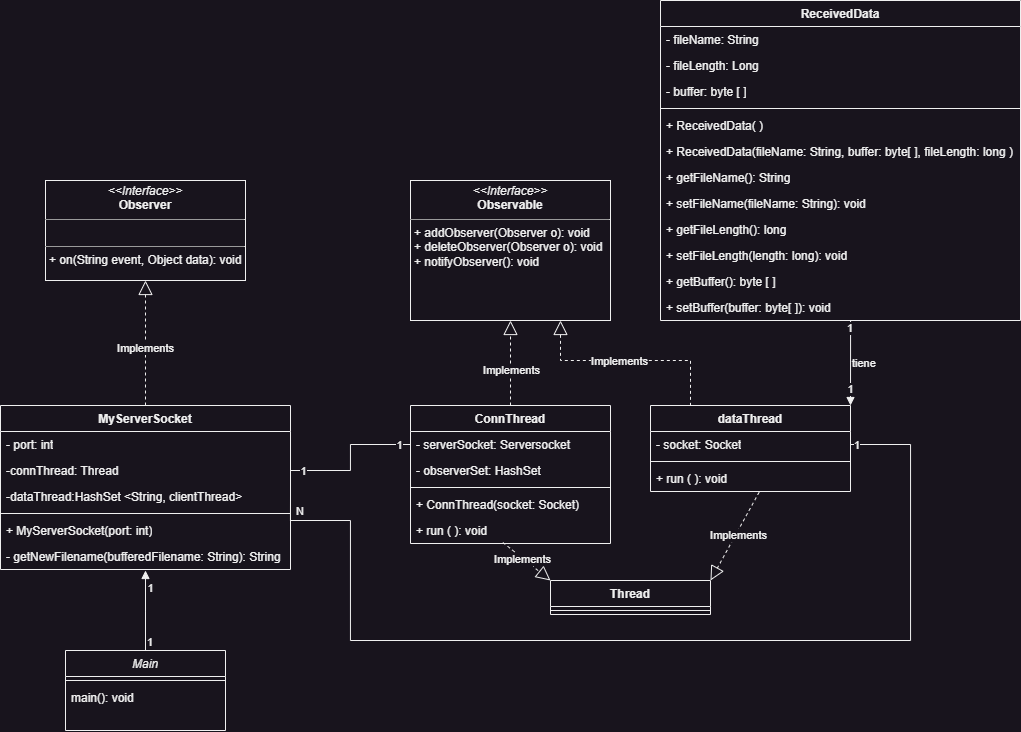

The diagram above was exported from draw.io. Its source (the exported page's mxGraphModel, read from the mxfile embedded in the PNG):
<mxGraphModel dx="1257" dy="848" grid="1" gridSize="10" guides="1" tooltips="1" connect="1" arrows="1" fold="1" page="1" pageScale="1" pageWidth="1169" pageHeight="827" math="0" shadow="0">
  <root>
    <mxCell id="WIyWlLk6GJQsqaUBKTNV-0" />
    <mxCell id="WIyWlLk6GJQsqaUBKTNV-1" parent="WIyWlLk6GJQsqaUBKTNV-0" />
    <mxCell id="zkfFHV4jXpPFQw0GAbJ--0" value="Main" style="swimlane;fontStyle=2;align=center;verticalAlign=top;childLayout=stackLayout;horizontal=1;startSize=26;horizontalStack=0;resizeParent=1;resizeLast=0;collapsible=1;marginBottom=0;rounded=0;shadow=0;strokeWidth=1;" parent="WIyWlLk6GJQsqaUBKTNV-1" vertex="1">
      <mxGeometry x="85" y="730" width="160" height="80" as="geometry">
        <mxRectangle x="230" y="140" width="160" height="26" as="alternateBounds" />
      </mxGeometry>
    </mxCell>
    <mxCell id="zkfFHV4jXpPFQw0GAbJ--4" value="" style="line;html=1;strokeWidth=1;align=left;verticalAlign=middle;spacingTop=-1;spacingLeft=3;spacingRight=3;rotatable=0;labelPosition=right;points=[];portConstraint=eastwest;" parent="zkfFHV4jXpPFQw0GAbJ--0" vertex="1">
      <mxGeometry y="26" width="160" height="8" as="geometry" />
    </mxCell>
    <mxCell id="zkfFHV4jXpPFQw0GAbJ--5" value="main(): void" style="text;align=left;verticalAlign=top;spacingLeft=4;spacingRight=4;overflow=hidden;rotatable=0;points=[[0,0.5],[1,0.5]];portConstraint=eastwest;" parent="zkfFHV4jXpPFQw0GAbJ--0" vertex="1">
      <mxGeometry y="34" width="160" height="26" as="geometry" />
    </mxCell>
    <mxCell id="g9DbLfAhQ2oE6lpsMixB-2" value="MyServerSocket" style="swimlane;fontStyle=1;align=center;verticalAlign=top;childLayout=stackLayout;horizontal=1;startSize=26;horizontalStack=0;resizeParent=1;resizeParentMax=0;resizeLast=0;collapsible=1;marginBottom=0;whiteSpace=wrap;html=1;" parent="WIyWlLk6GJQsqaUBKTNV-1" vertex="1">
      <mxGeometry x="20" y="485" width="290" height="164" as="geometry" />
    </mxCell>
    <mxCell id="ycFP-qEamtBntcD0zPyF-0" value="- port: int" style="text;strokeColor=none;fillColor=none;align=left;verticalAlign=top;spacingLeft=4;spacingRight=4;overflow=hidden;rotatable=0;points=[[0,0.5],[1,0.5]];portConstraint=eastwest;whiteSpace=wrap;html=1;" parent="g9DbLfAhQ2oE6lpsMixB-2" vertex="1">
      <mxGeometry y="26" width="290" height="26" as="geometry" />
    </mxCell>
    <mxCell id="g9DbLfAhQ2oE6lpsMixB-3" value="-connThread:&amp;nbsp;Thread" style="text;strokeColor=none;fillColor=none;align=left;verticalAlign=top;spacingLeft=4;spacingRight=4;overflow=hidden;rotatable=0;points=[[0,0.5],[1,0.5]];portConstraint=eastwest;whiteSpace=wrap;html=1;" parent="g9DbLfAhQ2oE6lpsMixB-2" vertex="1">
      <mxGeometry y="52" width="290" height="26" as="geometry" />
    </mxCell>
    <mxCell id="4s7bEnaVxqvJa6TKUsAf-5" value="-dataThread:HashSet &amp;lt;String, clientThread&amp;gt;" style="text;strokeColor=none;fillColor=none;align=left;verticalAlign=top;spacingLeft=4;spacingRight=4;overflow=hidden;rotatable=0;points=[[0,0.5],[1,0.5]];portConstraint=eastwest;whiteSpace=wrap;html=1;" parent="g9DbLfAhQ2oE6lpsMixB-2" vertex="1">
      <mxGeometry y="78" width="290" height="26" as="geometry" />
    </mxCell>
    <mxCell id="g9DbLfAhQ2oE6lpsMixB-4" value="" style="line;strokeWidth=1;fillColor=none;align=left;verticalAlign=middle;spacingTop=-1;spacingLeft=3;spacingRight=3;rotatable=0;labelPosition=right;points=[];portConstraint=eastwest;strokeColor=inherit;" parent="g9DbLfAhQ2oE6lpsMixB-2" vertex="1">
      <mxGeometry y="104" width="290" height="8" as="geometry" />
    </mxCell>
    <mxCell id="g9DbLfAhQ2oE6lpsMixB-17" value="+ MyServerSocket(port: int)" style="text;strokeColor=none;fillColor=none;align=left;verticalAlign=top;spacingLeft=4;spacingRight=4;overflow=hidden;rotatable=0;points=[[0,0.5],[1,0.5]];portConstraint=eastwest;whiteSpace=wrap;html=1;" parent="g9DbLfAhQ2oE6lpsMixB-2" vertex="1">
      <mxGeometry y="112" width="290" height="26" as="geometry" />
    </mxCell>
    <mxCell id="ZnxpuSd1ibSJDbhee2xn-10" value="- getNewFilename(bufferedFilename: String): String" style="text;strokeColor=none;fillColor=none;align=left;verticalAlign=top;spacingLeft=4;spacingRight=4;overflow=hidden;rotatable=0;points=[[0,0.5],[1,0.5]];portConstraint=eastwest;whiteSpace=wrap;html=1;" vertex="1" parent="g9DbLfAhQ2oE6lpsMixB-2">
      <mxGeometry y="138" width="290" height="26" as="geometry" />
    </mxCell>
    <mxCell id="g9DbLfAhQ2oE6lpsMixB-6" value="ConnThread" style="swimlane;fontStyle=1;align=center;verticalAlign=top;childLayout=stackLayout;horizontal=1;startSize=26;horizontalStack=0;resizeParent=1;resizeParentMax=0;resizeLast=0;collapsible=1;marginBottom=0;whiteSpace=wrap;html=1;" parent="WIyWlLk6GJQsqaUBKTNV-1" vertex="1">
      <mxGeometry x="430" y="485" width="200" height="138" as="geometry" />
    </mxCell>
    <mxCell id="g9DbLfAhQ2oE6lpsMixB-7" value="- serverSocket: Serversocket&amp;nbsp;" style="text;strokeColor=none;fillColor=none;align=left;verticalAlign=top;spacingLeft=4;spacingRight=4;overflow=hidden;rotatable=0;points=[[0,0.5],[1,0.5]];portConstraint=eastwest;whiteSpace=wrap;html=1;" parent="g9DbLfAhQ2oE6lpsMixB-6" vertex="1">
      <mxGeometry y="26" width="200" height="26" as="geometry" />
    </mxCell>
    <mxCell id="lV4izwGSeSJ5eXxgRMKh-0" value="- observerSet: HashSet" style="text;strokeColor=none;fillColor=none;align=left;verticalAlign=top;spacingLeft=4;spacingRight=4;overflow=hidden;rotatable=0;points=[[0,0.5],[1,0.5]];portConstraint=eastwest;whiteSpace=wrap;html=1;" parent="g9DbLfAhQ2oE6lpsMixB-6" vertex="1">
      <mxGeometry y="52" width="200" height="26" as="geometry" />
    </mxCell>
    <mxCell id="g9DbLfAhQ2oE6lpsMixB-8" value="" style="line;strokeWidth=1;fillColor=none;align=left;verticalAlign=middle;spacingTop=-1;spacingLeft=3;spacingRight=3;rotatable=0;labelPosition=right;points=[];portConstraint=eastwest;strokeColor=inherit;" parent="g9DbLfAhQ2oE6lpsMixB-6" vertex="1">
      <mxGeometry y="78" width="200" height="8" as="geometry" />
    </mxCell>
    <mxCell id="g9DbLfAhQ2oE6lpsMixB-9" value="+ ConnThread(socket: Socket)" style="text;strokeColor=none;fillColor=none;align=left;verticalAlign=top;spacingLeft=4;spacingRight=4;overflow=hidden;rotatable=0;points=[[0,0.5],[1,0.5]];portConstraint=eastwest;whiteSpace=wrap;html=1;" parent="g9DbLfAhQ2oE6lpsMixB-6" vertex="1">
      <mxGeometry y="86" width="200" height="26" as="geometry" />
    </mxCell>
    <mxCell id="lV4izwGSeSJ5eXxgRMKh-1" value="+ run ( ): void" style="text;strokeColor=none;fillColor=none;align=left;verticalAlign=top;spacingLeft=4;spacingRight=4;overflow=hidden;rotatable=0;points=[[0,0.5],[1,0.5]];portConstraint=eastwest;whiteSpace=wrap;html=1;" parent="g9DbLfAhQ2oE6lpsMixB-6" vertex="1">
      <mxGeometry y="112" width="200" height="26" as="geometry" />
    </mxCell>
    <mxCell id="g9DbLfAhQ2oE6lpsMixB-15" value="&lt;p style=&quot;margin:0px;margin-top:4px;text-align:center;&quot;&gt;&lt;i&gt;&amp;lt;&amp;lt;Interface&amp;gt;&amp;gt;&lt;/i&gt;&lt;br&gt;&lt;b&gt;Observer&lt;/b&gt;&lt;/p&gt;&lt;hr size=&quot;1&quot;&gt;&lt;p style=&quot;margin:0px;margin-left:4px;&quot;&gt;&lt;br&gt;&lt;/p&gt;&lt;hr size=&quot;1&quot;&gt;&lt;p style=&quot;margin:0px;margin-left:4px;&quot;&gt;+ on(String event, Object data): void&lt;/p&gt;" style="verticalAlign=top;align=left;overflow=fill;fontSize=12;fontFamily=Helvetica;html=1;whiteSpace=wrap;" parent="WIyWlLk6GJQsqaUBKTNV-1" vertex="1">
      <mxGeometry x="65" y="260" width="200" height="100" as="geometry" />
    </mxCell>
    <mxCell id="g9DbLfAhQ2oE6lpsMixB-16" value="&lt;p style=&quot;margin:0px;margin-top:4px;text-align:center;&quot;&gt;&lt;i&gt;&amp;lt;&amp;lt;Interface&amp;gt;&amp;gt;&lt;/i&gt;&lt;br&gt;&lt;b&gt;Observable&lt;/b&gt;&lt;/p&gt;&lt;hr size=&quot;1&quot;&gt;&lt;p style=&quot;margin:0px;margin-left:4px;&quot;&gt;&lt;/p&gt;&lt;p style=&quot;margin:0px;margin-left:4px;&quot;&gt;+ addObserver(Observer o): void&lt;/p&gt;&lt;p style=&quot;margin:0px;margin-left:4px;&quot;&gt;+ deleteObserver(Observer o): void&lt;/p&gt;&lt;p style=&quot;margin:0px;margin-left:4px;&quot;&gt;+ notifyObserver(): void&lt;/p&gt;" style="verticalAlign=top;align=left;overflow=fill;fontSize=12;fontFamily=Helvetica;html=1;whiteSpace=wrap;" parent="WIyWlLk6GJQsqaUBKTNV-1" vertex="1">
      <mxGeometry x="430" y="260" width="200" height="140" as="geometry" />
    </mxCell>
    <mxCell id="4s7bEnaVxqvJa6TKUsAf-3" value="" style="endArrow=block;dashed=1;endFill=0;endSize=12;html=1;rounded=0;entryX=0.5;entryY=1;entryDx=0;entryDy=0;exitX=0.5;exitY=0;exitDx=0;exitDy=0;" parent="WIyWlLk6GJQsqaUBKTNV-1" source="g9DbLfAhQ2oE6lpsMixB-2" target="g9DbLfAhQ2oE6lpsMixB-15" edge="1">
      <mxGeometry width="160" relative="1" as="geometry">
        <mxPoint x="90" y="440" as="sourcePoint" />
        <mxPoint x="250" y="650" as="targetPoint" />
      </mxGeometry>
    </mxCell>
    <mxCell id="4s7bEnaVxqvJa6TKUsAf-13" value="Implements" style="edgeLabel;html=1;align=center;verticalAlign=middle;resizable=0;points=[];" parent="4s7bEnaVxqvJa6TKUsAf-3" vertex="1" connectable="0">
      <mxGeometry x="-0.08" y="1" relative="1" as="geometry">
        <mxPoint as="offset" />
      </mxGeometry>
    </mxCell>
    <mxCell id="4s7bEnaVxqvJa6TKUsAf-4" value="" style="endArrow=block;dashed=1;endFill=0;endSize=12;html=1;rounded=0;entryX=0.5;entryY=1;entryDx=0;entryDy=0;exitX=0.5;exitY=0;exitDx=0;exitDy=0;" parent="WIyWlLk6GJQsqaUBKTNV-1" source="g9DbLfAhQ2oE6lpsMixB-6" target="g9DbLfAhQ2oE6lpsMixB-16" edge="1">
      <mxGeometry width="160" relative="1" as="geometry">
        <mxPoint x="210" y="430" as="sourcePoint" />
        <mxPoint x="370" y="430" as="targetPoint" />
        <Array as="points">
          <mxPoint x="530" y="420" />
        </Array>
      </mxGeometry>
    </mxCell>
    <mxCell id="4s7bEnaVxqvJa6TKUsAf-14" value="Implements" style="edgeLabel;html=1;align=center;verticalAlign=middle;resizable=0;points=[];" parent="4s7bEnaVxqvJa6TKUsAf-4" vertex="1" connectable="0">
      <mxGeometry x="-0.1667" relative="1" as="geometry">
        <mxPoint as="offset" />
      </mxGeometry>
    </mxCell>
    <mxCell id="4s7bEnaVxqvJa6TKUsAf-6" value="Thread" style="swimlane;fontStyle=1;align=center;verticalAlign=top;childLayout=stackLayout;horizontal=1;startSize=26;horizontalStack=0;resizeParent=1;resizeParentMax=0;resizeLast=0;collapsible=1;marginBottom=0;whiteSpace=wrap;html=1;" parent="WIyWlLk6GJQsqaUBKTNV-1" vertex="1">
      <mxGeometry x="570" y="660" width="160" height="34" as="geometry" />
    </mxCell>
    <mxCell id="4s7bEnaVxqvJa6TKUsAf-8" value="" style="line;strokeWidth=1;fillColor=none;align=left;verticalAlign=middle;spacingTop=-1;spacingLeft=3;spacingRight=3;rotatable=0;labelPosition=right;points=[];portConstraint=eastwest;strokeColor=inherit;" parent="4s7bEnaVxqvJa6TKUsAf-6" vertex="1">
      <mxGeometry y="26" width="160" height="8" as="geometry" />
    </mxCell>
    <mxCell id="4s7bEnaVxqvJa6TKUsAf-10" value="Im" style="endArrow=block;dashed=1;endFill=0;endSize=12;html=1;rounded=0;exitX=0.462;exitY=0.962;exitDx=0;exitDy=0;exitPerimeter=0;entryX=0;entryY=0;entryDx=0;entryDy=0;" parent="WIyWlLk6GJQsqaUBKTNV-1" source="lV4izwGSeSJ5eXxgRMKh-1" target="4s7bEnaVxqvJa6TKUsAf-6" edge="1">
      <mxGeometry width="160" relative="1" as="geometry">
        <mxPoint x="518.5999999999999" y="647.752" as="sourcePoint" />
        <mxPoint x="530" y="635" as="targetPoint" />
      </mxGeometry>
    </mxCell>
    <mxCell id="4s7bEnaVxqvJa6TKUsAf-12" value="Implements" style="edgeLabel;html=1;align=center;verticalAlign=middle;resizable=0;points=[];" parent="4s7bEnaVxqvJa6TKUsAf-10" vertex="1" connectable="0">
      <mxGeometry x="-0.175" y="-1" relative="1" as="geometry">
        <mxPoint as="offset" />
      </mxGeometry>
    </mxCell>
    <mxCell id="4s7bEnaVxqvJa6TKUsAf-15" value="" style="endArrow=none;html=1;edgeStyle=orthogonalEdgeStyle;rounded=0;exitX=1;exitY=0.5;exitDx=0;exitDy=0;" parent="WIyWlLk6GJQsqaUBKTNV-1" source="g9DbLfAhQ2oE6lpsMixB-3" target="g9DbLfAhQ2oE6lpsMixB-7" edge="1">
      <mxGeometry relative="1" as="geometry">
        <mxPoint x="360" y="400" as="sourcePoint" />
        <mxPoint x="490" y="570" as="targetPoint" />
      </mxGeometry>
    </mxCell>
    <mxCell id="4s7bEnaVxqvJa6TKUsAf-25" value="1" style="edgeLabel;html=1;align=center;verticalAlign=middle;resizable=0;points=[];" parent="4s7bEnaVxqvJa6TKUsAf-15" vertex="1" connectable="0">
      <mxGeometry x="0.8429" y="-1" relative="1" as="geometry">
        <mxPoint y="-1" as="offset" />
      </mxGeometry>
    </mxCell>
    <mxCell id="4s7bEnaVxqvJa6TKUsAf-26" value="1" style="edgeLabel;html=1;align=center;verticalAlign=middle;resizable=0;points=[];" parent="4s7bEnaVxqvJa6TKUsAf-15" vertex="1" connectable="0">
      <mxGeometry x="-0.8667" relative="1" as="geometry">
        <mxPoint x="3" as="offset" />
      </mxGeometry>
    </mxCell>
    <mxCell id="4s7bEnaVxqvJa6TKUsAf-21" value="dataThread" style="swimlane;fontStyle=1;align=center;verticalAlign=top;childLayout=stackLayout;horizontal=1;startSize=26;horizontalStack=0;resizeParent=1;resizeParentMax=0;resizeLast=0;collapsible=1;marginBottom=0;whiteSpace=wrap;html=1;" parent="WIyWlLk6GJQsqaUBKTNV-1" vertex="1">
      <mxGeometry x="670" y="485" width="200" height="86" as="geometry" />
    </mxCell>
    <mxCell id="4s7bEnaVxqvJa6TKUsAf-22" value="- socket: Socket" style="text;strokeColor=none;fillColor=none;align=left;verticalAlign=top;spacingLeft=4;spacingRight=4;overflow=hidden;rotatable=0;points=[[0,0.5],[1,0.5]];portConstraint=eastwest;whiteSpace=wrap;html=1;" parent="4s7bEnaVxqvJa6TKUsAf-21" vertex="1">
      <mxGeometry y="26" width="200" height="26" as="geometry" />
    </mxCell>
    <mxCell id="4s7bEnaVxqvJa6TKUsAf-23" value="" style="line;strokeWidth=1;fillColor=none;align=left;verticalAlign=middle;spacingTop=-1;spacingLeft=3;spacingRight=3;rotatable=0;labelPosition=right;points=[];portConstraint=eastwest;strokeColor=inherit;" parent="4s7bEnaVxqvJa6TKUsAf-21" vertex="1">
      <mxGeometry y="52" width="200" height="8" as="geometry" />
    </mxCell>
    <mxCell id="4s7bEnaVxqvJa6TKUsAf-24" value="+ run ( ): void" style="text;strokeColor=none;fillColor=none;align=left;verticalAlign=top;spacingLeft=4;spacingRight=4;overflow=hidden;rotatable=0;points=[[0,0.5],[1,0.5]];portConstraint=eastwest;whiteSpace=wrap;html=1;" parent="4s7bEnaVxqvJa6TKUsAf-21" vertex="1">
      <mxGeometry y="60" width="200" height="26" as="geometry" />
    </mxCell>
    <mxCell id="4s7bEnaVxqvJa6TKUsAf-27" value="" style="endArrow=none;html=1;edgeStyle=orthogonalEdgeStyle;rounded=0;exitX=1;exitY=0.5;exitDx=0;exitDy=0;entryX=1;entryY=0.5;entryDx=0;entryDy=0;" parent="WIyWlLk6GJQsqaUBKTNV-1" source="4s7bEnaVxqvJa6TKUsAf-5" target="4s7bEnaVxqvJa6TKUsAf-22" edge="1">
      <mxGeometry relative="1" as="geometry">
        <mxPoint x="330" y="550" as="sourcePoint" />
        <mxPoint x="870" y="574" as="targetPoint" />
        <Array as="points">
          <mxPoint x="310" y="600" />
          <mxPoint x="370" y="600" />
          <mxPoint x="370" y="720" />
          <mxPoint x="930" y="720" />
          <mxPoint x="930" y="524" />
        </Array>
      </mxGeometry>
    </mxCell>
    <mxCell id="4s7bEnaVxqvJa6TKUsAf-28" value="N" style="edgeLabel;resizable=0;html=1;align=left;verticalAlign=bottom;" parent="4s7bEnaVxqvJa6TKUsAf-27" connectable="0" vertex="1">
      <mxGeometry x="-1" relative="1" as="geometry">
        <mxPoint x="4" y="23" as="offset" />
      </mxGeometry>
    </mxCell>
    <mxCell id="4s7bEnaVxqvJa6TKUsAf-29" value="1" style="edgeLabel;resizable=0;html=1;align=right;verticalAlign=bottom;" parent="4s7bEnaVxqvJa6TKUsAf-27" connectable="0" vertex="1">
      <mxGeometry x="1" relative="1" as="geometry">
        <mxPoint x="10" y="9" as="offset" />
      </mxGeometry>
    </mxCell>
    <mxCell id="4s7bEnaVxqvJa6TKUsAf-30" value="" style="endArrow=block;dashed=1;endFill=0;endSize=12;html=1;rounded=0;exitX=0.543;exitY=1.03;exitDx=0;exitDy=0;entryX=1;entryY=0;entryDx=0;entryDy=0;exitPerimeter=0;" parent="WIyWlLk6GJQsqaUBKTNV-1" source="4s7bEnaVxqvJa6TKUsAf-24" target="4s7bEnaVxqvJa6TKUsAf-6" edge="1">
      <mxGeometry width="160" relative="1" as="geometry">
        <mxPoint x="660" y="680" as="sourcePoint" />
        <mxPoint x="850" y="692.41" as="targetPoint" />
      </mxGeometry>
    </mxCell>
    <mxCell id="4s7bEnaVxqvJa6TKUsAf-36" value="Implements" style="edgeLabel;html=1;align=center;verticalAlign=middle;resizable=0;points=[];" parent="4s7bEnaVxqvJa6TKUsAf-30" vertex="1" connectable="0">
      <mxGeometry x="-0.0663" y="2" relative="1" as="geometry">
        <mxPoint as="offset" />
      </mxGeometry>
    </mxCell>
    <mxCell id="4s7bEnaVxqvJa6TKUsAf-33" value="" style="endArrow=block;dashed=1;endFill=0;endSize=12;html=1;rounded=0;entryX=0.75;entryY=1;entryDx=0;entryDy=0;exitX=0.2;exitY=0.004;exitDx=0;exitDy=0;exitPerimeter=0;" parent="WIyWlLk6GJQsqaUBKTNV-1" source="4s7bEnaVxqvJa6TKUsAf-21" target="g9DbLfAhQ2oE6lpsMixB-16" edge="1">
      <mxGeometry width="160" relative="1" as="geometry">
        <mxPoint x="740" y="440" as="sourcePoint" />
        <mxPoint x="650" y="390" as="targetPoint" />
        <Array as="points">
          <mxPoint x="710" y="440" />
          <mxPoint x="580" y="440" />
        </Array>
      </mxGeometry>
    </mxCell>
    <mxCell id="4s7bEnaVxqvJa6TKUsAf-35" value="Implements" style="edgeLabel;html=1;align=center;verticalAlign=middle;resizable=0;points=[];" parent="4s7bEnaVxqvJa6TKUsAf-33" vertex="1" connectable="0">
      <mxGeometry x="-0.0708" y="-2" relative="1" as="geometry">
        <mxPoint x="-17" y="2" as="offset" />
      </mxGeometry>
    </mxCell>
    <mxCell id="ZnxpuSd1ibSJDbhee2xn-0" value="ReceivedData" style="swimlane;fontStyle=1;align=center;verticalAlign=top;childLayout=stackLayout;horizontal=1;startSize=26;horizontalStack=0;resizeParent=1;resizeParentMax=0;resizeLast=0;collapsible=1;marginBottom=0;whiteSpace=wrap;html=1;" vertex="1" parent="WIyWlLk6GJQsqaUBKTNV-1">
      <mxGeometry x="680" y="80" width="360" height="320" as="geometry" />
    </mxCell>
    <mxCell id="ZnxpuSd1ibSJDbhee2xn-1" value="- fileName: String" style="text;strokeColor=none;fillColor=none;align=left;verticalAlign=top;spacingLeft=4;spacingRight=4;overflow=hidden;rotatable=0;points=[[0,0.5],[1,0.5]];portConstraint=eastwest;whiteSpace=wrap;html=1;" vertex="1" parent="ZnxpuSd1ibSJDbhee2xn-0">
      <mxGeometry y="26" width="360" height="26" as="geometry" />
    </mxCell>
    <mxCell id="ZnxpuSd1ibSJDbhee2xn-4" value="- fileLength: Long" style="text;strokeColor=none;fillColor=none;align=left;verticalAlign=top;spacingLeft=4;spacingRight=4;overflow=hidden;rotatable=0;points=[[0,0.5],[1,0.5]];portConstraint=eastwest;whiteSpace=wrap;html=1;" vertex="1" parent="ZnxpuSd1ibSJDbhee2xn-0">
      <mxGeometry y="52" width="360" height="26" as="geometry" />
    </mxCell>
    <mxCell id="ZnxpuSd1ibSJDbhee2xn-5" value="- buffer: byte [ ]" style="text;strokeColor=none;fillColor=none;align=left;verticalAlign=top;spacingLeft=4;spacingRight=4;overflow=hidden;rotatable=0;points=[[0,0.5],[1,0.5]];portConstraint=eastwest;whiteSpace=wrap;html=1;" vertex="1" parent="ZnxpuSd1ibSJDbhee2xn-0">
      <mxGeometry y="78" width="360" height="26" as="geometry" />
    </mxCell>
    <mxCell id="ZnxpuSd1ibSJDbhee2xn-2" value="" style="line;strokeWidth=1;fillColor=none;align=left;verticalAlign=middle;spacingTop=-1;spacingLeft=3;spacingRight=3;rotatable=0;labelPosition=right;points=[];portConstraint=eastwest;strokeColor=inherit;" vertex="1" parent="ZnxpuSd1ibSJDbhee2xn-0">
      <mxGeometry y="104" width="360" height="8" as="geometry" />
    </mxCell>
    <mxCell id="ZnxpuSd1ibSJDbhee2xn-3" value="+ ReceivedData( )" style="text;strokeColor=none;fillColor=none;align=left;verticalAlign=top;spacingLeft=4;spacingRight=4;overflow=hidden;rotatable=0;points=[[0,0.5],[1,0.5]];portConstraint=eastwest;whiteSpace=wrap;html=1;" vertex="1" parent="ZnxpuSd1ibSJDbhee2xn-0">
      <mxGeometry y="112" width="360" height="26" as="geometry" />
    </mxCell>
    <mxCell id="ZnxpuSd1ibSJDbhee2xn-7" value="+ ReceivedData(fileName: String, buffer: byte[ ], fileLength: long )" style="text;strokeColor=none;fillColor=none;align=left;verticalAlign=top;spacingLeft=4;spacingRight=4;overflow=hidden;rotatable=0;points=[[0,0.5],[1,0.5]];portConstraint=eastwest;whiteSpace=wrap;html=1;" vertex="1" parent="ZnxpuSd1ibSJDbhee2xn-0">
      <mxGeometry y="138" width="360" height="26" as="geometry" />
    </mxCell>
    <mxCell id="ZnxpuSd1ibSJDbhee2xn-8" value="+ getFileName(): String" style="text;strokeColor=none;fillColor=none;align=left;verticalAlign=top;spacingLeft=4;spacingRight=4;overflow=hidden;rotatable=0;points=[[0,0.5],[1,0.5]];portConstraint=eastwest;whiteSpace=wrap;html=1;" vertex="1" parent="ZnxpuSd1ibSJDbhee2xn-0">
      <mxGeometry y="164" width="360" height="26" as="geometry" />
    </mxCell>
    <mxCell id="ZnxpuSd1ibSJDbhee2xn-9" value="+ setFileName(fileName: String): void" style="text;strokeColor=none;fillColor=none;align=left;verticalAlign=top;spacingLeft=4;spacingRight=4;overflow=hidden;rotatable=0;points=[[0,0.5],[1,0.5]];portConstraint=eastwest;whiteSpace=wrap;html=1;" vertex="1" parent="ZnxpuSd1ibSJDbhee2xn-0">
      <mxGeometry y="190" width="360" height="26" as="geometry" />
    </mxCell>
    <mxCell id="ZnxpuSd1ibSJDbhee2xn-11" value="+ getFileLength(): long" style="text;strokeColor=none;fillColor=none;align=left;verticalAlign=top;spacingLeft=4;spacingRight=4;overflow=hidden;rotatable=0;points=[[0,0.5],[1,0.5]];portConstraint=eastwest;whiteSpace=wrap;html=1;" vertex="1" parent="ZnxpuSd1ibSJDbhee2xn-0">
      <mxGeometry y="216" width="360" height="26" as="geometry" />
    </mxCell>
    <mxCell id="ZnxpuSd1ibSJDbhee2xn-14" value="+ setFileLength(length: long): void" style="text;strokeColor=none;fillColor=none;align=left;verticalAlign=top;spacingLeft=4;spacingRight=4;overflow=hidden;rotatable=0;points=[[0,0.5],[1,0.5]];portConstraint=eastwest;whiteSpace=wrap;html=1;" vertex="1" parent="ZnxpuSd1ibSJDbhee2xn-0">
      <mxGeometry y="242" width="360" height="26" as="geometry" />
    </mxCell>
    <mxCell id="ZnxpuSd1ibSJDbhee2xn-13" value="+ getBuffer(): byte [ ]" style="text;strokeColor=none;fillColor=none;align=left;verticalAlign=top;spacingLeft=4;spacingRight=4;overflow=hidden;rotatable=0;points=[[0,0.5],[1,0.5]];portConstraint=eastwest;whiteSpace=wrap;html=1;" vertex="1" parent="ZnxpuSd1ibSJDbhee2xn-0">
      <mxGeometry y="268" width="360" height="26" as="geometry" />
    </mxCell>
    <mxCell id="ZnxpuSd1ibSJDbhee2xn-12" value="+ setBuffer(buffer: byte[ ]): void" style="text;strokeColor=none;fillColor=none;align=left;verticalAlign=top;spacingLeft=4;spacingRight=4;overflow=hidden;rotatable=0;points=[[0,0.5],[1,0.5]];portConstraint=eastwest;whiteSpace=wrap;html=1;" vertex="1" parent="ZnxpuSd1ibSJDbhee2xn-0">
      <mxGeometry y="294" width="360" height="26" as="geometry" />
    </mxCell>
    <mxCell id="ZnxpuSd1ibSJDbhee2xn-15" value="tiene" style="endArrow=block;endFill=1;html=1;edgeStyle=orthogonalEdgeStyle;align=left;verticalAlign=top;rounded=0;exitX=0.528;exitY=1.009;exitDx=0;exitDy=0;entryX=1;entryY=0;entryDx=0;entryDy=0;exitPerimeter=0;" edge="1" parent="WIyWlLk6GJQsqaUBKTNV-1" source="ZnxpuSd1ibSJDbhee2xn-12" target="4s7bEnaVxqvJa6TKUsAf-21">
      <mxGeometry x="-0.2986" relative="1" as="geometry">
        <mxPoint x="560" y="370" as="sourcePoint" />
        <mxPoint x="840" y="460" as="targetPoint" />
        <mxPoint as="offset" />
      </mxGeometry>
    </mxCell>
    <mxCell id="ZnxpuSd1ibSJDbhee2xn-16" value="1" style="edgeLabel;resizable=0;html=1;align=left;verticalAlign=bottom;" connectable="0" vertex="1" parent="ZnxpuSd1ibSJDbhee2xn-15">
      <mxGeometry x="-1" relative="1" as="geometry">
        <mxPoint x="-5" y="16" as="offset" />
      </mxGeometry>
    </mxCell>
    <mxCell id="ZnxpuSd1ibSJDbhee2xn-17" value="1" style="edgeLabel;html=1;align=center;verticalAlign=middle;resizable=0;points=[];" vertex="1" connectable="0" parent="ZnxpuSd1ibSJDbhee2xn-15">
      <mxGeometry x="0.9486" y="-1" relative="1" as="geometry">
        <mxPoint y="-14" as="offset" />
      </mxGeometry>
    </mxCell>
    <mxCell id="ZnxpuSd1ibSJDbhee2xn-18" value="" style="endArrow=block;endFill=1;html=1;edgeStyle=orthogonalEdgeStyle;align=left;verticalAlign=top;rounded=0;exitX=0.5;exitY=0;exitDx=0;exitDy=0;" edge="1" parent="WIyWlLk6GJQsqaUBKTNV-1" source="zkfFHV4jXpPFQw0GAbJ--0">
      <mxGeometry x="-1" relative="1" as="geometry">
        <mxPoint x="600" y="540" as="sourcePoint" />
        <mxPoint x="165" y="650" as="targetPoint" />
        <mxPoint as="offset" />
      </mxGeometry>
    </mxCell>
    <mxCell id="ZnxpuSd1ibSJDbhee2xn-19" value="1" style="edgeLabel;resizable=0;html=1;align=left;verticalAlign=bottom;" connectable="0" vertex="1" parent="ZnxpuSd1ibSJDbhee2xn-18">
      <mxGeometry x="-1" relative="1" as="geometry" />
    </mxCell>
    <mxCell id="ZnxpuSd1ibSJDbhee2xn-20" value="1" style="edgeLabel;html=1;align=center;verticalAlign=middle;resizable=0;points=[];" vertex="1" connectable="0" parent="ZnxpuSd1ibSJDbhee2xn-18">
      <mxGeometry x="0.5659" y="-1" relative="1" as="geometry">
        <mxPoint x="3" as="offset" />
      </mxGeometry>
    </mxCell>
  </root>
</mxGraphModel>